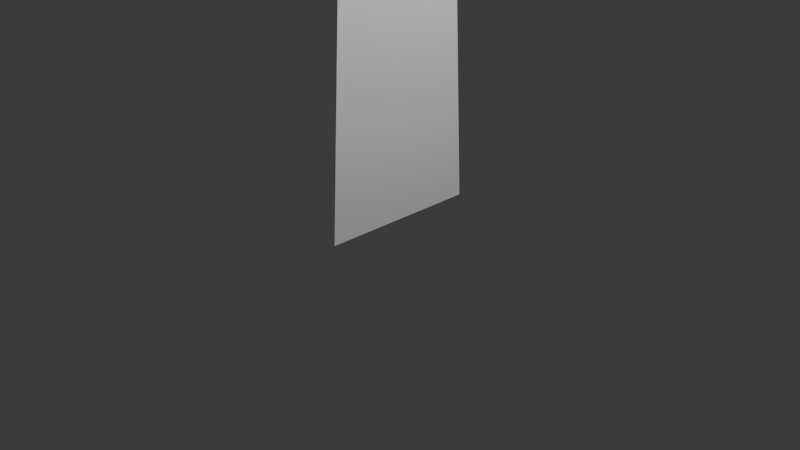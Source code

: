 # Source: grassBladeCustom.blend  (saved by Blender 4.2.66; exported with 4.5.12 LTS)
import bpy
from mathutils import Matrix  # noqa: F401  (used for matrix-valued properties, if any)

bpy.ops.wm.read_factory_settings(use_empty=True)
scene = bpy.context.scene
scene.name = 'Scene'

# ---- collections
col_collection = bpy.data.collections.new('Collection'); scene.collection.children.link(col_collection)

# ---- world
world_world = bpy.data.worlds.new('World'); scene.world = world_world
world_world.use_nodes = True; world_world.node_tree.nodes.clear()
_N = world_world.node_tree.nodes; _L = world_world.node_tree.links
n0 = _N.new('ShaderNodeOutputWorld'); n0.name = 'World Output'; n0.location = (300, 300)
n1 = _N.new('ShaderNodeBackground'); n1.name = 'Background'; n1.location = (10, 300)
n1.inputs[0].default_value = (0.05088, 0.05088, 0.05088, 1.0)
_L.new(n1.outputs[0], n0.inputs[0])
n0.is_active_output = True
world_world.color = (0.05088, 0.05088, 0.05088)
world_world.sun_shadow_jitter_overblur = 0.0

# ---- cameras
cam_camera = bpy.data.cameras.new('Camera')
cam_camera.clip_end = 100.0
cam_camera.ortho_scale = 7.314

# ---- lights
light_light = bpy.data.lights.new('Light', 'POINT')
light_light.energy = 1000.0
light_light.shadow_soft_size = 0.1

# ---- meshes
me_circle_001 = bpy.data.meshes.new('Circle.001')
me_circle_001.from_pydata([(-0.433, 0.75, -1.893e-08), (-15.33, -8.85, -6.322e-07), (0.433, -0.75, -1.893e-08), (-0.433, 0.75, -1.893e-08), (-15.33, -8.85, -6.322e-07), (0.433, -0.75, -1.893e-08), (-0.433, 0.75, -1.893e-08), (-15.33, -8.85, -6.322e-07), (0.433, -0.75, -1.893e-08), (-0.433, 0.75, -1.893e-08), (-15.33, -8.85, -6.322e-07), (0.433, -0.75, -1.893e-08), (-0.433, 0.75, -1.893e-08), (-15.33, -8.85, -6.322e-07), (0.433, -0.75, -1.893e-08), (-0.433, 0.75, 0.01), (-15.33, -8.85, 0.009999), (0.433, -0.75, 0.01), (-0.433, 0.75, 0.01), (-15.33, -8.85, 0.009999), (0.433, -0.75, 0.01), (-0.433, 0.75, 0.01), (-15.33, -8.85, 0.009999), (0.433, -0.75, 0.01), (-0.433, 0.75, 0.01), (-15.33, -8.85, 0.009999), (0.433, -0.75, 0.01), (-0.433, 0.75, 0.01), (-15.33, -8.85, 0.009999), (0.433, -0.75, 0.01), (-3.507, -2.775, 0.01), (-7.448, -4.8, 0.01), (-11.39, -6.825, 0.01), (-11.6, -6.45, 0.01), (-7.881, -4.05, 0.01), (-4.157, -1.65, 0.01)], [], [(0, 2, 5, 3), (2, 1, 4, 5), (1, 0, 3, 4), (3, 5, 8, 6), (5, 4, 7, 8), (4, 3, 6, 7), (6, 8, 11, 9), (8, 7, 10, 11), (7, 6, 9, 10), (9, 11, 14, 12), (11, 10, 13, 14), (10, 9, 12, 13), (13, 12, 14), (15, 18, 20, 17), (17, 20, 19, 16), (16, 19, 18, 15), (18, 21, 23, 20), (20, 23, 22, 19), (19, 22, 21, 18), (21, 24, 26, 23), (23, 26, 25, 22), (22, 25, 24, 21), (24, 27, 29, 26), (26, 29, 30, 31, 32, 28, 25), (25, 28, 33, 34, 35, 27, 24), (28, 32, 31, 30, 29, 27, 35, 34, 33), (2, 0, 15, 17), (1, 2, 17, 16), (0, 1, 16, 15)])
_uv = me_circle_001.uv_layers.new(name='UVMap')
_uv.uv.foreach_set('vector', [0.0, 0.0, 0.0, 0.0, 0.0, 0.0, 0.0, 0.0, 0.0, 0.0, 0.0, 0.0, 0.0, 0.0, 0.0, 0.0, 0.0, 0.0, 0.0, 0.0, 0.0, 0.0, 0.0, 0.0, 0.0, 0.0, 0.0, 0.0, 0.0, 0.0, 0.0, 0.0, 0.0, 0.0, 0.0, 0.0, 0.0, 0.0, 0.0, 0.0, 0.0, 0.0, 0.0, 0.0, 0.0, 0.0, 0.0, 0.0, 0.0, 0.0, 0.0, 0.0, 0.0, 0.0, 0.0, 0.0, 0.0, 0.0, 0.0, 0.0, 0.0, 0.0, 0.0, 0.0, 0.0, 0.0, 0.0, 0.0, 0.0, 0.0, 0.0, 0.0, 0.0, 0.0, 0.0, 0.0, 0.0, 0.0, 0.0, 0.0, 0.0, 0.0, 0.0, 0.0, 0.0, 0.0, 0.0, 0.0, 0.0, 0.0, 0.0, 0.0, 0.0, 0.0, 0.0, 0.0, 0.0, 0.0, 0.0, 0.0, 0.0, 0.0, 0.0, 0.0, 0.0, 0.0, 0.0, 0.0, 0.0, 0.0, 0.0, 0.0, 0.0, 0.0, 0.0, 0.0, 0.0, 0.0, 0.0, 0.0, 0.0, 0.0, 0.0, 0.0, 0.0, 0.0, 0.0, 0.0, 0.0, 0.0, 0.0, 0.0, 0.0, 0.0, 0.0, 0.0, 0.0, 0.0, 0.0, 0.0, 0.0, 0.0, 0.0, 0.0, 0.0, 0.0, 0.0, 0.0, 0.0, 0.0, 0.0, 0.0, 0.0, 0.0, 0.0, 0.0, 0.0, 0.0, 0.0, 0.0, 0.0, 0.0, 0.0, 0.0, 0.0, 0.0, 0.0, 0.0, 0.0, 0.0, 0.0, 0.0, 0.0, 0.0, 0.0, 0.0, 0.0, 0.0, 0.0, 0.0, 0.0, 0.0, 0.0, 0.0, 0.0, 0.0, 0.0, 0.0, 0.0, 0.0, 0.0, 0.0, 0.0, 0.0, 0.0, 0.0, 0.0, 0.0, 0.0, 0.0, 0.0, 0.0, 0.0, 0.0, 0.0, 0.0, 0.0, 0.0, 0.0, 0.0, 0.0, 0.0, 0.0, 0.0, 0.0, 0.0, 0.0, 0.0, 0.0, 0.0, 0.0, 0.0, 0.0, 0.0, 0.0, 0.0, 0.0, 0.0, 0.0, 0.0, 0.0, 0.0, 0.0, 0.0, 0.0, 0.0, 0.0, 0.0, 0.0, 0.0, 0.0, 0.0, 0.0, 0.0, 0.0, 0.0, 0.0, 0.0, 0.0, 0.0, 0.0, 0.0])
me_circle_001.update()

# ---- objects
ob_light = bpy.data.objects.new('Light', light_light)
ob_camera = bpy.data.objects.new('Camera', cam_camera)
ob_circle = bpy.data.objects.new('Circle', me_circle_001)

# ---- transforms, parenting, visibility, modifiers, constraints
ob_light.location = (4.076, 1.005, 5.904)
ob_light.rotation_euler = (0.6503, 0.05522, 1.866)
ob_light.lock_rotations_4d = False
ob_light.empty_display_type = 'ARROWS'
ob_light.color = (0.0, 0.0, 0.0, 0.0)
ob_light.lineart.crease_threshold = 0.0
ob_camera.location = (7.359, -6.926, 4.958)
ob_camera.rotation_euler = (1.109, 0.0, 0.8149)
ob_camera.lock_rotations_4d = False
ob_camera.empty_display_type = 'ARROWS'
ob_camera.color = (0.0, 0.0, 0.0, 0.0)
ob_camera.display_type = 'WIRE'
ob_camera.lineart.crease_threshold = 0.0
ob_circle.location = (0.0, -4.137e-16, 0.0)
ob_circle.rotation_euler = (0.0, 1.571, 0.0)
ob_circle.delta_rotation_euler = (-0.5236, 0.0, 0.0)

# ---- collection membership
col_collection.objects.link(ob_light)
col_collection.objects.link(ob_camera)
col_collection.objects.link(ob_circle)

# ---- scene / render settings (as saved in the file)
scene.camera = ob_camera
scene.frame_start = 1; scene.frame_end = 250; scene.frame_set(1)
scene.render.engine = 'BLENDER_EEVEE_NEXT'
bpy.context.view_layer.update()
